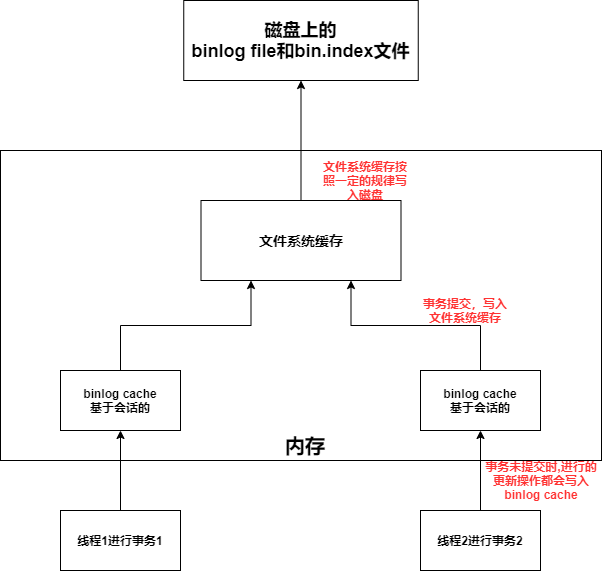

The diagram above was exported from draw.io. Its source (the exported page's mxGraphModel, read from the mxfile embedded in the PNG):
<mxGraphModel dx="1024" dy="592" grid="1" gridSize="10" guides="1" tooltips="1" connect="1" arrows="1" fold="1" page="1" pageScale="1" pageWidth="827" pageHeight="1169" math="0" shadow="0">
  <root>
    <mxCell id="0" />
    <mxCell id="1" parent="0" />
    <mxCell id="CoPgvKjMp5qCPNXrElfu-1" value="" style="rounded=0;whiteSpace=wrap;html=1;" parent="1" vertex="1">
      <mxGeometry x="130" y="240" width="601" height="310" as="geometry" />
    </mxCell>
    <mxCell id="CoPgvKjMp5qCPNXrElfu-9" style="edgeStyle=orthogonalEdgeStyle;rounded=0;orthogonalLoop=1;jettySize=auto;html=1;exitX=0.5;exitY=0;exitDx=0;exitDy=0;entryX=0.5;entryY=1;entryDx=0;entryDy=0;" parent="1" source="CoPgvKjMp5qCPNXrElfu-2" target="CoPgvKjMp5qCPNXrElfu-4" edge="1">
      <mxGeometry relative="1" as="geometry" />
    </mxCell>
    <mxCell id="CoPgvKjMp5qCPNXrElfu-2" value="&lt;b&gt;线程1进行事务1&lt;/b&gt;" style="rounded=0;whiteSpace=wrap;html=1;" parent="1" vertex="1">
      <mxGeometry x="190" y="600" width="120" height="60" as="geometry" />
    </mxCell>
    <mxCell id="CoPgvKjMp5qCPNXrElfu-11" style="edgeStyle=orthogonalEdgeStyle;rounded=0;orthogonalLoop=1;jettySize=auto;html=1;exitX=0.5;exitY=0;exitDx=0;exitDy=0;" parent="1" source="CoPgvKjMp5qCPNXrElfu-3" target="CoPgvKjMp5qCPNXrElfu-5" edge="1">
      <mxGeometry relative="1" as="geometry" />
    </mxCell>
    <mxCell id="CoPgvKjMp5qCPNXrElfu-3" value="&lt;b&gt;线程2进行事务2&lt;/b&gt;" style="rounded=0;whiteSpace=wrap;html=1;" parent="1" vertex="1">
      <mxGeometry x="550" y="600" width="120" height="60" as="geometry" />
    </mxCell>
    <mxCell id="CoPgvKjMp5qCPNXrElfu-14" style="edgeStyle=orthogonalEdgeStyle;rounded=0;orthogonalLoop=1;jettySize=auto;html=1;exitX=0.5;exitY=0;exitDx=0;exitDy=0;entryX=0.25;entryY=1;entryDx=0;entryDy=0;" parent="1" source="CoPgvKjMp5qCPNXrElfu-4" target="CoPgvKjMp5qCPNXrElfu-12" edge="1">
      <mxGeometry relative="1" as="geometry" />
    </mxCell>
    <mxCell id="CoPgvKjMp5qCPNXrElfu-4" value="&lt;b&gt;binlog cache&lt;br&gt;基于会话的&lt;/b&gt;" style="rounded=0;whiteSpace=wrap;html=1;" parent="1" vertex="1">
      <mxGeometry x="190" y="460" width="120" height="60" as="geometry" />
    </mxCell>
    <mxCell id="CoPgvKjMp5qCPNXrElfu-13" style="edgeStyle=orthogonalEdgeStyle;rounded=0;orthogonalLoop=1;jettySize=auto;html=1;exitX=0.5;exitY=0;exitDx=0;exitDy=0;entryX=0.75;entryY=1;entryDx=0;entryDy=0;" parent="1" source="CoPgvKjMp5qCPNXrElfu-5" target="CoPgvKjMp5qCPNXrElfu-12" edge="1">
      <mxGeometry relative="1" as="geometry" />
    </mxCell>
    <mxCell id="CoPgvKjMp5qCPNXrElfu-5" value="&lt;b&gt;binlog cache&lt;br&gt;基于会话的&lt;/b&gt;" style="rounded=0;whiteSpace=wrap;html=1;" parent="1" vertex="1">
      <mxGeometry x="550" y="460" width="120" height="60" as="geometry" />
    </mxCell>
    <mxCell id="CoPgvKjMp5qCPNXrElfu-6" value="&lt;b&gt;&lt;font style=&quot;font-size: 20px&quot;&gt;内存&lt;/font&gt;&lt;/b&gt;" style="text;html=1;strokeColor=none;fillColor=none;align=center;verticalAlign=middle;whiteSpace=wrap;rounded=0;" parent="1" vertex="1">
      <mxGeometry x="390" y="530" width="90" height="10" as="geometry" />
    </mxCell>
    <mxCell id="CoPgvKjMp5qCPNXrElfu-7" value="&lt;b style=&quot;font-size: 18px&quot;&gt;磁盘上的&lt;br&gt;binlog file和bin.index文件&lt;/b&gt;" style="rounded=0;whiteSpace=wrap;html=1;" parent="1" vertex="1">
      <mxGeometry x="313.25" y="90" width="234.5" height="80" as="geometry" />
    </mxCell>
    <mxCell id="CoPgvKjMp5qCPNXrElfu-10" value="&lt;b&gt;&lt;font color=&quot;#ff3333&quot;&gt;事务未提交时,进行的更新操作都会写入binlog cache&lt;/font&gt;&lt;/b&gt;" style="text;html=1;strokeColor=none;fillColor=none;align=center;verticalAlign=middle;whiteSpace=wrap;rounded=0;" parent="1" vertex="1">
      <mxGeometry x="611" y="560" width="120" height="20" as="geometry" />
    </mxCell>
    <mxCell id="CoPgvKjMp5qCPNXrElfu-16" style="edgeStyle=orthogonalEdgeStyle;rounded=0;orthogonalLoop=1;jettySize=auto;html=1;exitX=0.5;exitY=0;exitDx=0;exitDy=0;entryX=0.5;entryY=1;entryDx=0;entryDy=0;" parent="1" source="CoPgvKjMp5qCPNXrElfu-12" target="CoPgvKjMp5qCPNXrElfu-7" edge="1">
      <mxGeometry relative="1" as="geometry" />
    </mxCell>
    <mxCell id="CoPgvKjMp5qCPNXrElfu-12" value="&lt;b&gt;&lt;font style=&quot;font-size: 14px&quot;&gt;文件系统缓存&lt;/font&gt;&lt;/b&gt;" style="rounded=0;whiteSpace=wrap;html=1;" parent="1" vertex="1">
      <mxGeometry x="330.5" y="290" width="200" height="80" as="geometry" />
    </mxCell>
    <mxCell id="_HUaakxYJKOGgU2DI3o6-1" value="&lt;b&gt;&lt;font color=&quot;#ff3333&quot;&gt;事务提交，写入文件系统缓存&lt;/font&gt;&lt;/b&gt;" style="text;html=1;strokeColor=none;fillColor=none;align=center;verticalAlign=middle;whiteSpace=wrap;rounded=0;" vertex="1" parent="1">
      <mxGeometry x="550" y="390" width="89.5" height="20" as="geometry" />
    </mxCell>
    <mxCell id="_HUaakxYJKOGgU2DI3o6-2" value="&lt;b&gt;&lt;font color=&quot;#ff3333&quot;&gt;文件系统缓存按照一定的规律写入磁盘&lt;/font&gt;&lt;/b&gt;" style="text;html=1;strokeColor=none;fillColor=none;align=center;verticalAlign=middle;whiteSpace=wrap;rounded=0;" vertex="1" parent="1">
      <mxGeometry x="450" y="260" width="89.5" height="20" as="geometry" />
    </mxCell>
  </root>
</mxGraphModel>